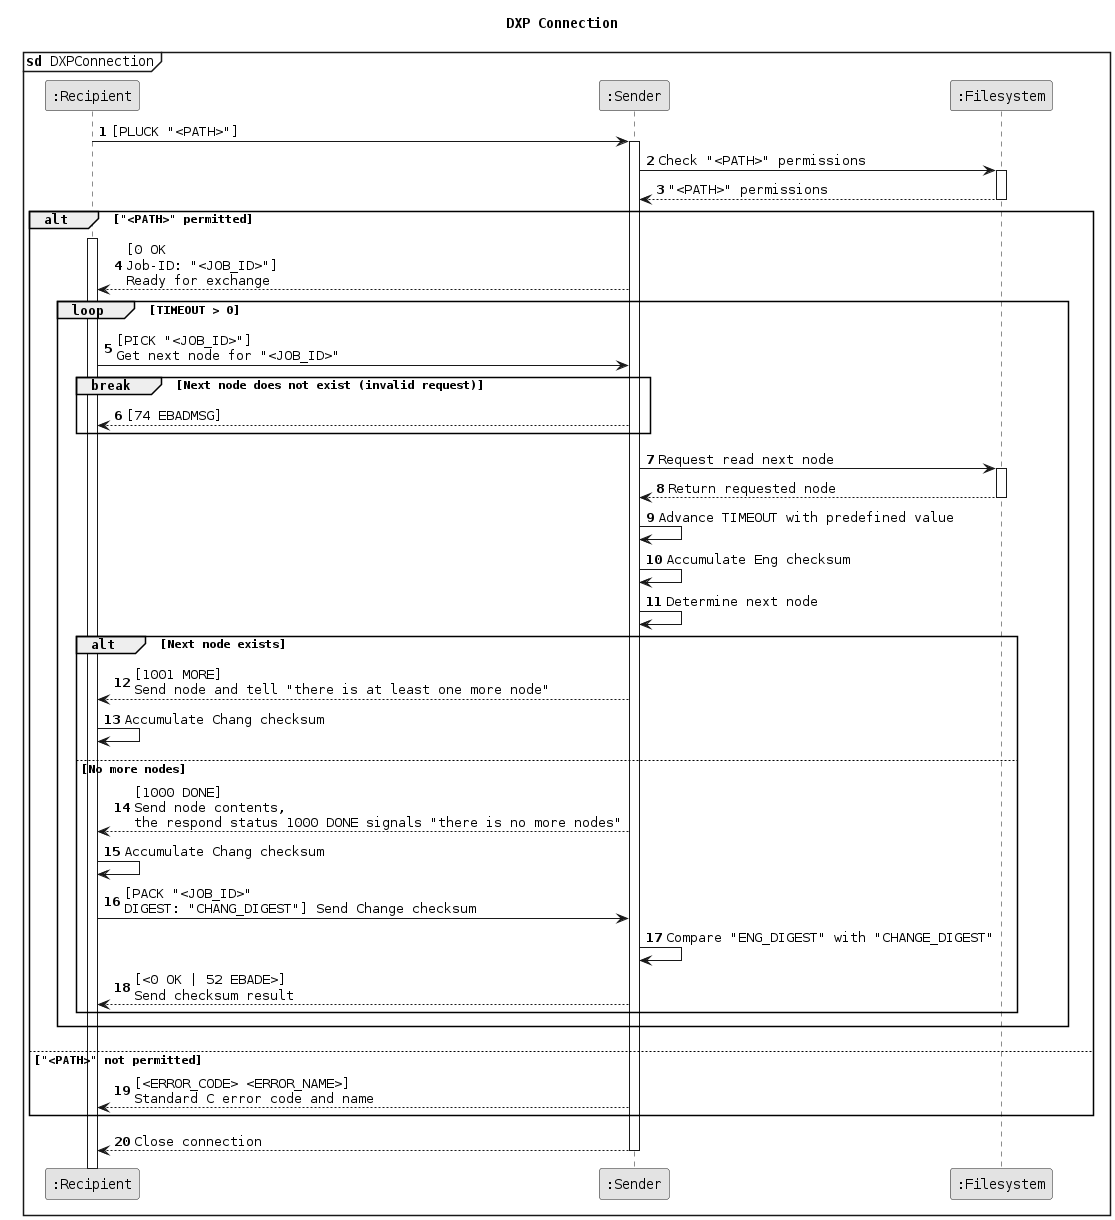

The diagram above was rendered by PlantUML. Its source (embedded in the PNG):
@startuml
!pragma teoz true
skinparam monochrome true
skinparam defaultFontName Courier

title DXP Connection
mainframe **sd** DXPConnection

participant ":Recipient" as Recipient
participant ":Sender" as Sender
participant ":Filesystem" as Filesystem

autonumber

Recipient -> Sender: [PLUCK "<PATH>"]
activate Sender

Sender -> Filesystem: Check "<PATH>" permissions
activate Filesystem
Filesystem --> Sender: "<PATH>" permissions
deactivate Filesystem

' alt 1
alt "<PATH>" permitted
activate Recipient
Sender --> Recipient: [0 OK\nJob-ID: "<JOB_ID>"]\nReady for exchange

' loop 1
loop TIMEOUT > 0
Recipient -> Sender: [PICK "<JOB_ID>"]\nGet next node for "<JOB_ID>"

' break 1
break Next node does not exist (invalid request)
Sender --> Recipient: [74 EBADMSG]

' break 1
end

Sender -> Filesystem: Request read next node
activate Filesystem
Filesystem --> Sender: Return requested node
deactivate Filesystem

Sender -> Sender: Advance TIMEOUT with predefined value
Sender -> Sender: Accumulate Eng checksum
Sender -> Sender: Determine next node

' alt 2
alt Next node exists
Sender --> Recipient: [1001 MORE]\nSend node and tell "there is at least one more node"
Recipient -> Recipient: Accumulate Chang checksum

' alt 2
else No more nodes
Sender --> Recipient: [1000 DONE]\nSend node contents,\nthe respond status 1000 DONE signals "there is no more nodes"
Recipient -> Recipient: Accumulate Chang checksum
Recipient -> Sender: [PACK "<JOB_ID>"\nDIGEST: "CHANG_DIGEST"] Send Change checksum
Sender -> Sender: Compare "ENG_DIGEST" with "CHANGE_DIGEST"
Sender --> Recipient: [<0 OK | 52 EBADE>]\nSend checksum result

' alt 2
end

' loop 1
end

' alt 1
else "<PATH>" not permitted
Sender --> Recipient: [<ERROR_CODE> <ERROR_NAME>]\nStandard C error code and name
'alt 1
end

Sender --> Recipient: Close connection
deactivate Sender
@enduml